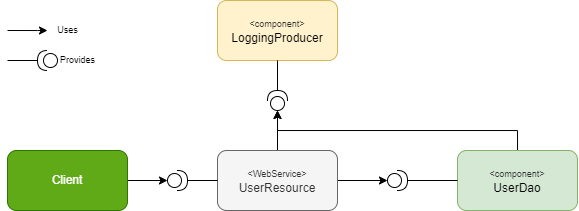

The diagram above was exported from draw.io. Its source (the exported page's mxGraphModel, read from the mxfile embedded in the PNG):
<mxGraphModel dx="539" dy="1423" grid="1" gridSize="10" guides="1" tooltips="1" connect="1" arrows="1" fold="1" page="1" pageScale="1" pageWidth="850" pageHeight="1100" math="0" shadow="0">
  <root>
    <mxCell id="0" />
    <mxCell id="1" parent="0" />
    <mxCell id="abqI4qyntbqTlD8rjLnx-29" style="edgeStyle=orthogonalEdgeStyle;rounded=0;orthogonalLoop=1;jettySize=auto;html=1;entryX=0;entryY=0.5;entryDx=0;entryDy=0;entryPerimeter=0;fontSize=9;" edge="1" parent="1" source="abqI4qyntbqTlD8rjLnx-20" target="abqI4qyntbqTlD8rjLnx-26">
      <mxGeometry relative="1" as="geometry" />
    </mxCell>
    <mxCell id="abqI4qyntbqTlD8rjLnx-44" style="edgeStyle=orthogonalEdgeStyle;rounded=0;orthogonalLoop=1;jettySize=auto;html=1;entryX=0;entryY=0.5;entryDx=0;entryDy=0;entryPerimeter=0;fontSize=9;startArrow=none;startFill=0;" edge="1" parent="1" source="abqI4qyntbqTlD8rjLnx-20" target="abqI4qyntbqTlD8rjLnx-27">
      <mxGeometry relative="1" as="geometry" />
    </mxCell>
    <mxCell id="abqI4qyntbqTlD8rjLnx-20" value="&lt;font style=&quot;font-size: 9px;&quot;&gt;&amp;lt;WebService&amp;gt;&lt;/font&gt;&lt;br&gt;UserResource" style="rounded=1;whiteSpace=wrap;html=1;fillColor=#f5f5f5;fontColor=#333333;strokeColor=#666666;" vertex="1" parent="1">
      <mxGeometry x="220" y="100" width="120" height="60" as="geometry" />
    </mxCell>
    <mxCell id="abqI4qyntbqTlD8rjLnx-45" style="edgeStyle=orthogonalEdgeStyle;rounded=0;orthogonalLoop=1;jettySize=auto;html=1;entryX=0;entryY=0.5;entryDx=0;entryDy=0;entryPerimeter=0;fontSize=9;startArrow=none;startFill=0;" edge="1" parent="1" source="abqI4qyntbqTlD8rjLnx-21" target="abqI4qyntbqTlD8rjLnx-27">
      <mxGeometry relative="1" as="geometry">
        <Array as="points">
          <mxPoint x="520" y="80" />
          <mxPoint x="280" y="80" />
        </Array>
      </mxGeometry>
    </mxCell>
    <mxCell id="abqI4qyntbqTlD8rjLnx-21" value="&lt;span style=&quot;color: rgb(51, 51, 51); font-size: 9px;&quot;&gt;&amp;lt;component&amp;gt;&lt;/span&gt;&lt;br&gt;UserDao" style="rounded=1;whiteSpace=wrap;html=1;fillColor=#d5e8d4;strokeColor=#82b366;" vertex="1" parent="1">
      <mxGeometry x="460" y="100" width="120" height="60" as="geometry" />
    </mxCell>
    <mxCell id="abqI4qyntbqTlD8rjLnx-23" value="&lt;span style=&quot;color: rgb(51, 51, 51); font-size: 9px;&quot;&gt;&amp;lt;component&amp;gt;&lt;/span&gt;&lt;br&gt;LoggingProducer" style="rounded=1;whiteSpace=wrap;html=1;fillColor=#fff2cc;strokeColor=#d6b656;" vertex="1" parent="1">
      <mxGeometry x="220" y="-50" width="120" height="60" as="geometry" />
    </mxCell>
    <mxCell id="abqI4qyntbqTlD8rjLnx-30" style="edgeStyle=orthogonalEdgeStyle;rounded=0;orthogonalLoop=1;jettySize=auto;html=1;entryX=0;entryY=0.5;entryDx=0;entryDy=0;entryPerimeter=0;fontSize=9;" edge="1" parent="1" source="abqI4qyntbqTlD8rjLnx-24" target="abqI4qyntbqTlD8rjLnx-25">
      <mxGeometry relative="1" as="geometry" />
    </mxCell>
    <mxCell id="abqI4qyntbqTlD8rjLnx-24" value="Client" style="rounded=1;whiteSpace=wrap;html=1;fillColor=#60a917;fontColor=#ffffff;strokeColor=#2D7600;" vertex="1" parent="1">
      <mxGeometry x="10" y="100" width="120" height="60" as="geometry" />
    </mxCell>
    <mxCell id="abqI4qyntbqTlD8rjLnx-25" value="" style="shape=providedRequiredInterface;html=1;verticalLabelPosition=bottom;sketch=0;fontSize=9;" vertex="1" parent="1">
      <mxGeometry x="170" y="120" width="20" height="20" as="geometry" />
    </mxCell>
    <mxCell id="abqI4qyntbqTlD8rjLnx-26" value="" style="shape=providedRequiredInterface;html=1;verticalLabelPosition=bottom;sketch=0;fontSize=9;" vertex="1" parent="1">
      <mxGeometry x="390" y="120" width="20" height="20" as="geometry" />
    </mxCell>
    <mxCell id="abqI4qyntbqTlD8rjLnx-27" value="" style="shape=providedRequiredInterface;html=1;verticalLabelPosition=bottom;sketch=0;fontSize=9;direction=north;" vertex="1" parent="1">
      <mxGeometry x="270" y="40" width="20" height="20" as="geometry" />
    </mxCell>
    <mxCell id="abqI4qyntbqTlD8rjLnx-28" value="" style="line;strokeWidth=1;fillColor=none;align=left;verticalAlign=middle;spacingTop=-1;spacingLeft=3;spacingRight=3;rotatable=0;labelPosition=right;points=[];portConstraint=eastwest;strokeColor=inherit;fontSize=9;" vertex="1" parent="1">
      <mxGeometry x="410" y="126" width="50" height="8" as="geometry" />
    </mxCell>
    <mxCell id="abqI4qyntbqTlD8rjLnx-31" value="" style="line;strokeWidth=1;fillColor=none;align=left;verticalAlign=middle;spacingTop=-1;spacingLeft=3;spacingRight=3;rotatable=0;labelPosition=right;points=[];portConstraint=eastwest;strokeColor=inherit;fontSize=9;" vertex="1" parent="1">
      <mxGeometry x="190" y="126" width="30" height="8" as="geometry" />
    </mxCell>
    <mxCell id="abqI4qyntbqTlD8rjLnx-40" value="" style="endArrow=none;html=1;rounded=0;fontSize=9;entryX=0.5;entryY=1;entryDx=0;entryDy=0;exitX=1;exitY=0.5;exitDx=0;exitDy=0;exitPerimeter=0;" edge="1" parent="1" source="abqI4qyntbqTlD8rjLnx-27" target="abqI4qyntbqTlD8rjLnx-23">
      <mxGeometry width="50" height="50" relative="1" as="geometry">
        <mxPoint x="290" y="110" as="sourcePoint" />
        <mxPoint x="340" y="60" as="targetPoint" />
      </mxGeometry>
    </mxCell>
    <mxCell id="abqI4qyntbqTlD8rjLnx-46" style="edgeStyle=orthogonalEdgeStyle;rounded=0;orthogonalLoop=1;jettySize=auto;html=1;entryX=0;entryY=0.5;entryDx=0;entryDy=0;entryPerimeter=0;fontSize=9;" edge="1" parent="1">
      <mxGeometry relative="1" as="geometry">
        <mxPoint x="10" y="-20" as="sourcePoint" />
        <mxPoint x="50" y="-20" as="targetPoint" />
        <Array as="points">
          <mxPoint x="40" y="-20" />
          <mxPoint x="40" y="-20" />
        </Array>
      </mxGeometry>
    </mxCell>
    <mxCell id="abqI4qyntbqTlD8rjLnx-47" value="" style="shape=providedRequiredInterface;html=1;verticalLabelPosition=bottom;sketch=0;fontSize=9;direction=west;" vertex="1" parent="1">
      <mxGeometry x="40" width="20" height="20" as="geometry" />
    </mxCell>
    <mxCell id="abqI4qyntbqTlD8rjLnx-48" value="" style="endArrow=none;html=1;rounded=0;fontSize=9;exitX=1;exitY=0.5;exitDx=0;exitDy=0;exitPerimeter=0;" edge="1" parent="1" source="abqI4qyntbqTlD8rjLnx-47">
      <mxGeometry width="50" height="50" relative="1" as="geometry">
        <mxPoint x="10" y="30" as="sourcePoint" />
        <mxPoint x="10" y="10" as="targetPoint" />
      </mxGeometry>
    </mxCell>
    <mxCell id="abqI4qyntbqTlD8rjLnx-49" value="Uses" style="text;html=1;align=center;verticalAlign=middle;resizable=0;points=[];autosize=1;strokeColor=none;fillColor=none;fontSize=9;" vertex="1" parent="1">
      <mxGeometry x="50" y="-30" width="40" height="20" as="geometry" />
    </mxCell>
    <mxCell id="abqI4qyntbqTlD8rjLnx-50" value="Provides" style="text;html=1;align=center;verticalAlign=middle;resizable=0;points=[];autosize=1;strokeColor=none;fillColor=none;fontSize=9;" vertex="1" parent="1">
      <mxGeometry x="50" width="60" height="20" as="geometry" />
    </mxCell>
  </root>
</mxGraphModel>